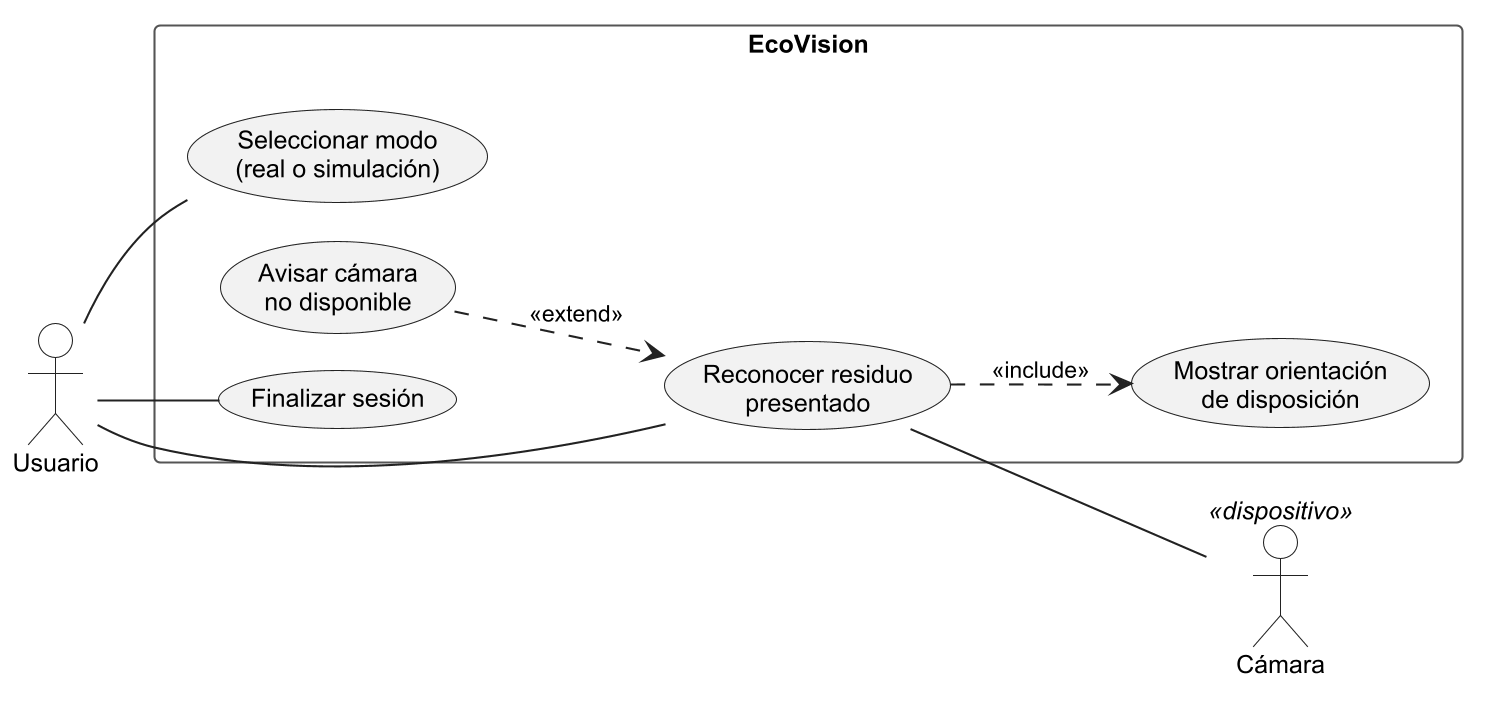

The diagram above was rendered by PlantUML. Its source (embedded in the PNG):
@startuml fig_casos_uso
!include estilo.iuml
left to right direction

actor "Usuario" as U
actor "Cámara" <<dispositivo>> as Cam

rectangle "EcoVision" {
  usecase "Seleccionar modo\n(real o simulación)" as UC1
  usecase "Reconocer residuo\npresentado" as UC2
  usecase "Mostrar orientación\nde disposición" as UC3
  usecase "Avisar cámara\nno disponible" as UC4
  usecase "Finalizar sesión" as UC5
}

U -- UC1
U -- UC2
U -- UC5
UC2 -- Cam
UC2 ..> UC3 : <<include>>
UC4 ..> UC2 : <<extend>>

@enduml